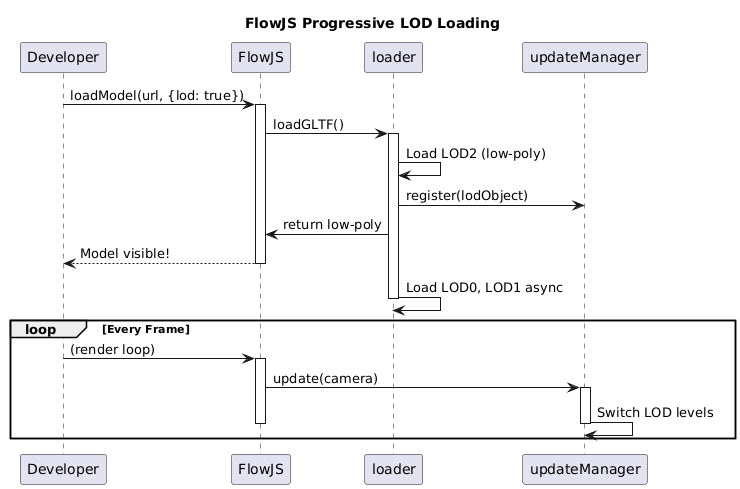

The diagram above was rendered by PlantUML. Its source (embedded in the PNG):
@startuml
title FlowJS Progressive LOD Loading

participant Developer
participant FlowJS
participant loader
participant updateManager

Developer -> FlowJS : loadModel(url, {lod: true})
activate FlowJS

FlowJS -> loader : loadGLTF()
activate loader

loader -> loader : Load LOD2 (low-poly)
loader -> updateManager : register(lodObject)
loader -> FlowJS : return low-poly

FlowJS --> Developer : Model visible!
deactivate FlowJS

loader -> loader : Load LOD0, LOD1 async
deactivate loader

loop Every Frame
  Developer -> FlowJS : (render loop)
  activate FlowJS
  FlowJS -> updateManager : update(camera)
  activate updateManager
  updateManager -> updateManager : Switch LOD levels
  deactivate updateManager
  deactivate FlowJS
end
@enduml